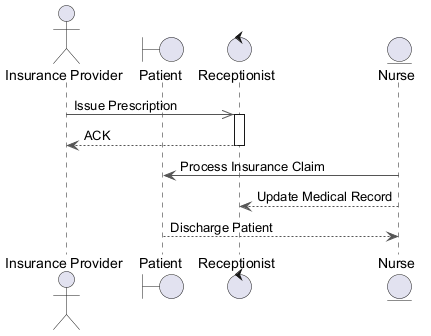

The diagram above was rendered by PlantUML. Its source (embedded in the PNG):
@startuml
skinparam backgroundColor #FFFFFF
skinparam roundCorner 15
skinparam ArrowColor #555555
actor "Insurance Provider" as IP
boundary "Patient" as P
control "Receptionist" as R
entity "Nurse" as N
IP ->> R : Issue Prescription
activate R
R --> IP : ACK
deactivate R
N -> P : Process Insurance Claim
N --> R : Update Medical Record
P --> N : Discharge Patient
@enduml